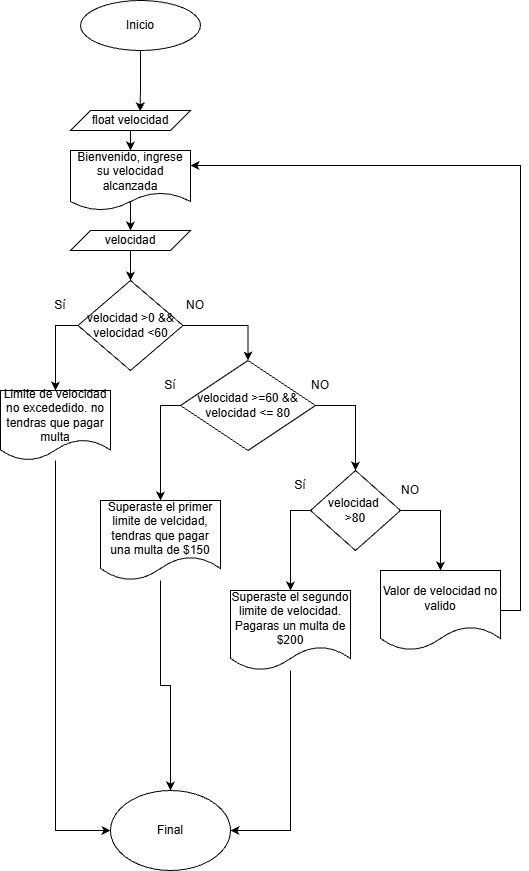

The diagram above was exported from draw.io. Its source (the exported page's mxGraphModel, read from the mxfile embedded in the PNG):
<mxGraphModel dx="2457" dy="1329" grid="1" gridSize="10" guides="1" tooltips="1" connect="1" arrows="1" fold="1" page="1" pageScale="1" pageWidth="850" pageHeight="1100" math="0" shadow="0">
  <root>
    <mxCell id="0" />
    <mxCell id="1" parent="0" />
    <mxCell id="58pZxeVLedHPnb1_GLzn-1" parent="1" style="ellipse;whiteSpace=wrap;html=1;" value="Inicio" vertex="1">
      <mxGeometry height="50" width="120" x="310" y="60" as="geometry" />
    </mxCell>
    <mxCell id="58pZxeVLedHPnb1_GLzn-7" edge="1" parent="1" source="58pZxeVLedHPnb1_GLzn-3" style="edgeStyle=orthogonalEdgeStyle;rounded=0;orthogonalLoop=1;jettySize=auto;html=1;entryX=0.5;entryY=0;entryDx=0;entryDy=0;" target="58pZxeVLedHPnb1_GLzn-6">
      <mxGeometry relative="1" as="geometry" />
    </mxCell>
    <mxCell id="58pZxeVLedHPnb1_GLzn-3" parent="1" style="shape=parallelogram;perimeter=parallelogramPerimeter;whiteSpace=wrap;html=1;fixedSize=1;" value="float velocidad" vertex="1">
      <mxGeometry height="20" width="120" x="300" y="170" as="geometry" />
    </mxCell>
    <mxCell id="58pZxeVLedHPnb1_GLzn-5" edge="1" parent="1" source="58pZxeVLedHPnb1_GLzn-1" style="edgeStyle=orthogonalEdgeStyle;rounded=0;orthogonalLoop=1;jettySize=auto;html=1;entryX=0.581;entryY=0.044;entryDx=0;entryDy=0;entryPerimeter=0;" target="58pZxeVLedHPnb1_GLzn-3">
      <mxGeometry relative="1" as="geometry" />
    </mxCell>
    <mxCell id="58pZxeVLedHPnb1_GLzn-10" edge="1" parent="1" source="58pZxeVLedHPnb1_GLzn-6" style="edgeStyle=orthogonalEdgeStyle;rounded=0;orthogonalLoop=1;jettySize=auto;html=1;entryX=0.5;entryY=0;entryDx=0;entryDy=0;exitX=0.5;exitY=0.825;exitDx=0;exitDy=0;exitPerimeter=0;" target="58pZxeVLedHPnb1_GLzn-8">
      <mxGeometry relative="1" as="geometry" />
    </mxCell>
    <mxCell id="58pZxeVLedHPnb1_GLzn-6" parent="1" style="shape=document;whiteSpace=wrap;html=1;boundedLbl=1;" value="Bienvenido, ingrese su velocidad alcanzada" vertex="1">
      <mxGeometry height="60" width="120" x="300" y="210" as="geometry" />
    </mxCell>
    <mxCell id="58pZxeVLedHPnb1_GLzn-12" edge="1" parent="1" source="58pZxeVLedHPnb1_GLzn-8" style="edgeStyle=orthogonalEdgeStyle;rounded=0;orthogonalLoop=1;jettySize=auto;html=1;entryX=0.5;entryY=0;entryDx=0;entryDy=0;" target="58pZxeVLedHPnb1_GLzn-11">
      <mxGeometry relative="1" as="geometry" />
    </mxCell>
    <mxCell id="58pZxeVLedHPnb1_GLzn-8" parent="1" style="shape=parallelogram;perimeter=parallelogramPerimeter;whiteSpace=wrap;html=1;fixedSize=1;" value="velocidad" vertex="1">
      <mxGeometry height="20" width="120" x="300" y="290" as="geometry" />
    </mxCell>
    <mxCell id="58pZxeVLedHPnb1_GLzn-15" edge="1" parent="1" source="58pZxeVLedHPnb1_GLzn-11" style="edgeStyle=orthogonalEdgeStyle;rounded=0;orthogonalLoop=1;jettySize=auto;html=1;entryX=0.5;entryY=0;entryDx=0;entryDy=0;exitX=0;exitY=0.5;exitDx=0;exitDy=0;" target="58pZxeVLedHPnb1_GLzn-14">
      <mxGeometry relative="1" as="geometry" />
    </mxCell>
    <mxCell id="58pZxeVLedHPnb1_GLzn-19" edge="1" parent="1" source="58pZxeVLedHPnb1_GLzn-11" style="edgeStyle=orthogonalEdgeStyle;rounded=0;orthogonalLoop=1;jettySize=auto;html=1;entryX=0.5;entryY=0;entryDx=0;entryDy=0;exitX=1;exitY=0.5;exitDx=0;exitDy=0;" target="58pZxeVLedHPnb1_GLzn-18">
      <mxGeometry relative="1" as="geometry" />
    </mxCell>
    <mxCell id="58pZxeVLedHPnb1_GLzn-11" parent="1" style="rhombus;whiteSpace=wrap;html=1;" value="velocidad &amp;gt;0 &amp;amp;&amp;amp; velocidad &amp;lt;60" vertex="1">
      <mxGeometry height="90" width="105" x="307.5" y="340" as="geometry" />
    </mxCell>
    <mxCell id="58pZxeVLedHPnb1_GLzn-34" edge="1" parent="1" source="58pZxeVLedHPnb1_GLzn-14" style="edgeStyle=orthogonalEdgeStyle;rounded=0;orthogonalLoop=1;jettySize=auto;html=1;entryX=0;entryY=0.5;entryDx=0;entryDy=0;" target="58pZxeVLedHPnb1_GLzn-33">
      <mxGeometry relative="1" as="geometry" />
    </mxCell>
    <mxCell id="58pZxeVLedHPnb1_GLzn-14" parent="1" style="shape=document;whiteSpace=wrap;html=1;boundedLbl=1;" value="Limite de velocidad no excededido. no tendras que pagar multa" vertex="1">
      <mxGeometry height="70" width="110" x="230" y="450" as="geometry" />
    </mxCell>
    <mxCell id="58pZxeVLedHPnb1_GLzn-16" parent="1" style="text;html=1;whiteSpace=wrap;strokeColor=none;fillColor=none;align=center;verticalAlign=middle;rounded=0;" value="Sí" vertex="1">
      <mxGeometry height="30" width="60" x="260" y="350" as="geometry" />
    </mxCell>
    <mxCell id="58pZxeVLedHPnb1_GLzn-17" parent="1" style="text;html=1;whiteSpace=wrap;strokeColor=none;fillColor=none;align=center;verticalAlign=middle;rounded=0;" value="NO" vertex="1">
      <mxGeometry height="30" width="60" x="395" y="350" as="geometry" />
    </mxCell>
    <mxCell id="58pZxeVLedHPnb1_GLzn-21" edge="1" parent="1" source="58pZxeVLedHPnb1_GLzn-18" style="edgeStyle=orthogonalEdgeStyle;rounded=0;orthogonalLoop=1;jettySize=auto;html=1;exitX=0;exitY=0.5;exitDx=0;exitDy=0;entryX=0.5;entryY=0;entryDx=0;entryDy=0;" target="58pZxeVLedHPnb1_GLzn-20">
      <mxGeometry relative="1" as="geometry" />
    </mxCell>
    <mxCell id="58pZxeVLedHPnb1_GLzn-25" edge="1" parent="1" source="58pZxeVLedHPnb1_GLzn-18" style="edgeStyle=orthogonalEdgeStyle;rounded=0;orthogonalLoop=1;jettySize=auto;html=1;entryX=0.5;entryY=0;entryDx=0;entryDy=0;exitX=1;exitY=0.5;exitDx=0;exitDy=0;" target="58pZxeVLedHPnb1_GLzn-24">
      <mxGeometry relative="1" as="geometry" />
    </mxCell>
    <mxCell id="58pZxeVLedHPnb1_GLzn-18" parent="1" style="rhombus;whiteSpace=wrap;html=1;" value="velocidad &amp;gt;=60 &amp;amp;&amp;amp; velocidad &amp;lt;= 80" vertex="1">
      <mxGeometry height="90" width="135" x="410" y="420" as="geometry" />
    </mxCell>
    <mxCell id="58pZxeVLedHPnb1_GLzn-37" edge="1" parent="1" source="58pZxeVLedHPnb1_GLzn-20" style="edgeStyle=orthogonalEdgeStyle;rounded=0;orthogonalLoop=1;jettySize=auto;html=1;" target="58pZxeVLedHPnb1_GLzn-33">
      <mxGeometry relative="1" as="geometry" />
    </mxCell>
    <mxCell id="58pZxeVLedHPnb1_GLzn-20" parent="1" style="shape=document;whiteSpace=wrap;html=1;boundedLbl=1;" value="Superaste el primer limite de velcidad, tendras que pagar una multa de $150" vertex="1">
      <mxGeometry height="80" width="120" x="330" y="560" as="geometry" />
    </mxCell>
    <mxCell id="58pZxeVLedHPnb1_GLzn-22" parent="1" style="text;html=1;whiteSpace=wrap;strokeColor=none;fillColor=none;align=center;verticalAlign=middle;rounded=0;" value="Sí" vertex="1">
      <mxGeometry height="30" width="60" x="370" y="430" as="geometry" />
    </mxCell>
    <mxCell id="58pZxeVLedHPnb1_GLzn-23" parent="1" style="text;html=1;whiteSpace=wrap;strokeColor=none;fillColor=none;align=center;verticalAlign=middle;rounded=0;" value="NO" vertex="1">
      <mxGeometry height="30" width="60" x="520" y="430" as="geometry" />
    </mxCell>
    <mxCell id="58pZxeVLedHPnb1_GLzn-31" edge="1" parent="1" source="58pZxeVLedHPnb1_GLzn-24" style="edgeStyle=orthogonalEdgeStyle;rounded=0;orthogonalLoop=1;jettySize=auto;html=1;exitX=0;exitY=0.5;exitDx=0;exitDy=0;" target="58pZxeVLedHPnb1_GLzn-28">
      <mxGeometry relative="1" as="geometry" />
    </mxCell>
    <mxCell id="58pZxeVLedHPnb1_GLzn-32" edge="1" parent="1" source="58pZxeVLedHPnb1_GLzn-24" style="edgeStyle=orthogonalEdgeStyle;rounded=0;orthogonalLoop=1;jettySize=auto;html=1;exitX=1;exitY=0.5;exitDx=0;exitDy=0;" target="58pZxeVLedHPnb1_GLzn-29">
      <mxGeometry relative="1" as="geometry" />
    </mxCell>
    <mxCell id="58pZxeVLedHPnb1_GLzn-24" parent="1" style="rhombus;whiteSpace=wrap;html=1;" value="velocidad&amp;nbsp;&lt;div&gt;&amp;gt;80&lt;/div&gt;" vertex="1">
      <mxGeometry height="80" width="90" x="540" y="530" as="geometry" />
    </mxCell>
    <mxCell id="58pZxeVLedHPnb1_GLzn-26" parent="1" style="text;html=1;whiteSpace=wrap;strokeColor=none;fillColor=none;align=center;verticalAlign=middle;rounded=0;" value="Sí" vertex="1">
      <mxGeometry height="30" width="60" x="500" y="530" as="geometry" />
    </mxCell>
    <mxCell id="58pZxeVLedHPnb1_GLzn-27" parent="1" style="text;html=1;whiteSpace=wrap;strokeColor=none;fillColor=none;align=center;verticalAlign=middle;rounded=0;" value="NO" vertex="1">
      <mxGeometry height="30" width="60" x="610" y="535" as="geometry" />
    </mxCell>
    <mxCell id="58pZxeVLedHPnb1_GLzn-36" edge="1" parent="1" source="58pZxeVLedHPnb1_GLzn-28" style="edgeStyle=orthogonalEdgeStyle;rounded=0;orthogonalLoop=1;jettySize=auto;html=1;entryX=1;entryY=0.5;entryDx=0;entryDy=0;" target="58pZxeVLedHPnb1_GLzn-33">
      <mxGeometry relative="1" as="geometry" />
    </mxCell>
    <mxCell id="58pZxeVLedHPnb1_GLzn-28" parent="1" style="shape=document;whiteSpace=wrap;html=1;boundedLbl=1;" value="Superaste el segundo limite de velocidad. Pagaras un multa de $200" vertex="1">
      <mxGeometry height="80" width="120" x="460" y="650" as="geometry" />
    </mxCell>
    <mxCell id="58pZxeVLedHPnb1_GLzn-38" edge="1" parent="1" source="58pZxeVLedHPnb1_GLzn-29" style="edgeStyle=orthogonalEdgeStyle;rounded=0;orthogonalLoop=1;jettySize=auto;html=1;entryX=1;entryY=0.25;entryDx=0;entryDy=0;exitX=1;exitY=0.5;exitDx=0;exitDy=0;" target="58pZxeVLedHPnb1_GLzn-6">
      <mxGeometry relative="1" as="geometry" />
    </mxCell>
    <mxCell id="58pZxeVLedHPnb1_GLzn-29" parent="1" style="shape=document;whiteSpace=wrap;html=1;boundedLbl=1;" value="Valor de velocidad no valido" vertex="1">
      <mxGeometry height="80" width="120" x="610" y="630" as="geometry" />
    </mxCell>
    <mxCell id="58pZxeVLedHPnb1_GLzn-33" parent="1" style="ellipse;whiteSpace=wrap;html=1;" value="Final" vertex="1">
      <mxGeometry height="80" width="120" x="340" y="850" as="geometry" />
    </mxCell>
  </root>
</mxGraphModel>